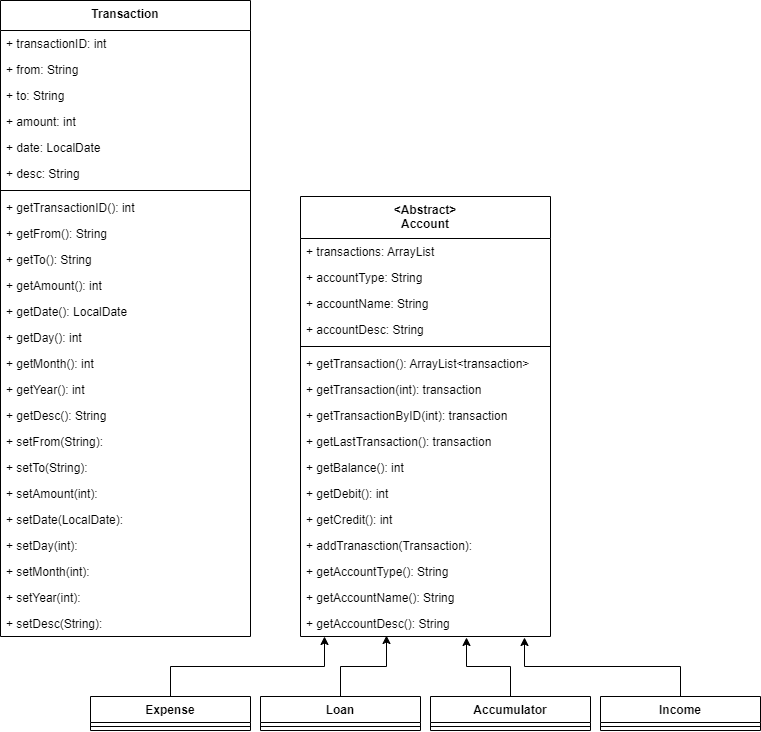

The diagram above was exported from draw.io. Its source (the exported page's mxGraphModel, read from the mxfile embedded in the PNG):
<mxGraphModel dx="838" dy="864" grid="1" gridSize="10" guides="1" tooltips="1" connect="1" arrows="1" fold="1" page="1" pageScale="1" pageWidth="827" pageHeight="1169" math="0" shadow="0">
  <root>
    <mxCell id="WIyWlLk6GJQsqaUBKTNV-0" />
    <mxCell id="WIyWlLk6GJQsqaUBKTNV-1" parent="WIyWlLk6GJQsqaUBKTNV-0" />
    <mxCell id="AU5doSR_ttoe2RqSpi61-8" value="&lt;Abstract&gt;&#10;Account" style="swimlane;fontStyle=1;align=center;verticalAlign=top;childLayout=stackLayout;horizontal=1;startSize=42;horizontalStack=0;resizeParent=1;resizeParentMax=0;resizeLast=0;collapsible=1;marginBottom=0;" vertex="1" parent="WIyWlLk6GJQsqaUBKTNV-1">
      <mxGeometry x="350" y="310" width="250" height="440" as="geometry" />
    </mxCell>
    <mxCell id="AU5doSR_ttoe2RqSpi61-9" value="+ transactions: ArrayList" style="text;strokeColor=none;fillColor=none;align=left;verticalAlign=top;spacingLeft=4;spacingRight=4;overflow=hidden;rotatable=0;points=[[0,0.5],[1,0.5]];portConstraint=eastwest;" vertex="1" parent="AU5doSR_ttoe2RqSpi61-8">
      <mxGeometry y="42" width="250" height="26" as="geometry" />
    </mxCell>
    <mxCell id="AU5doSR_ttoe2RqSpi61-103" value="+ accountType: String" style="text;strokeColor=none;fillColor=none;align=left;verticalAlign=top;spacingLeft=4;spacingRight=4;overflow=hidden;rotatable=0;points=[[0,0.5],[1,0.5]];portConstraint=eastwest;" vertex="1" parent="AU5doSR_ttoe2RqSpi61-8">
      <mxGeometry y="68" width="250" height="26" as="geometry" />
    </mxCell>
    <mxCell id="AU5doSR_ttoe2RqSpi61-104" value="+ accountName: String" style="text;strokeColor=none;fillColor=none;align=left;verticalAlign=top;spacingLeft=4;spacingRight=4;overflow=hidden;rotatable=0;points=[[0,0.5],[1,0.5]];portConstraint=eastwest;" vertex="1" parent="AU5doSR_ttoe2RqSpi61-8">
      <mxGeometry y="94" width="250" height="26" as="geometry" />
    </mxCell>
    <mxCell id="AU5doSR_ttoe2RqSpi61-105" value="+ accountDesc: String" style="text;strokeColor=none;fillColor=none;align=left;verticalAlign=top;spacingLeft=4;spacingRight=4;overflow=hidden;rotatable=0;points=[[0,0.5],[1,0.5]];portConstraint=eastwest;" vertex="1" parent="AU5doSR_ttoe2RqSpi61-8">
      <mxGeometry y="120" width="250" height="26" as="geometry" />
    </mxCell>
    <mxCell id="AU5doSR_ttoe2RqSpi61-10" value="" style="line;strokeWidth=1;fillColor=none;align=left;verticalAlign=middle;spacingTop=-1;spacingLeft=3;spacingRight=3;rotatable=0;labelPosition=right;points=[];portConstraint=eastwest;strokeColor=inherit;" vertex="1" parent="AU5doSR_ttoe2RqSpi61-8">
      <mxGeometry y="146" width="250" height="8" as="geometry" />
    </mxCell>
    <mxCell id="AU5doSR_ttoe2RqSpi61-11" value="+ getTransaction(): ArrayList&lt;transaction&gt;" style="text;strokeColor=none;fillColor=none;align=left;verticalAlign=top;spacingLeft=4;spacingRight=4;overflow=hidden;rotatable=0;points=[[0,0.5],[1,0.5]];portConstraint=eastwest;" vertex="1" parent="AU5doSR_ttoe2RqSpi61-8">
      <mxGeometry y="154" width="250" height="26" as="geometry" />
    </mxCell>
    <mxCell id="AU5doSR_ttoe2RqSpi61-14" value="+ getTransaction(int): transaction" style="text;strokeColor=none;fillColor=none;align=left;verticalAlign=top;spacingLeft=4;spacingRight=4;overflow=hidden;rotatable=0;points=[[0,0.5],[1,0.5]];portConstraint=eastwest;" vertex="1" parent="AU5doSR_ttoe2RqSpi61-8">
      <mxGeometry y="180" width="250" height="26" as="geometry" />
    </mxCell>
    <mxCell id="AU5doSR_ttoe2RqSpi61-102" value="+ getTransactionByID(int): transaction" style="text;strokeColor=none;fillColor=none;align=left;verticalAlign=top;spacingLeft=4;spacingRight=4;overflow=hidden;rotatable=0;points=[[0,0.5],[1,0.5]];portConstraint=eastwest;" vertex="1" parent="AU5doSR_ttoe2RqSpi61-8">
      <mxGeometry y="206" width="250" height="26" as="geometry" />
    </mxCell>
    <mxCell id="AU5doSR_ttoe2RqSpi61-13" value="+ getLastTransaction(): transaction" style="text;strokeColor=none;fillColor=none;align=left;verticalAlign=top;spacingLeft=4;spacingRight=4;overflow=hidden;rotatable=0;points=[[0,0.5],[1,0.5]];portConstraint=eastwest;" vertex="1" parent="AU5doSR_ttoe2RqSpi61-8">
      <mxGeometry y="232" width="250" height="26" as="geometry" />
    </mxCell>
    <mxCell id="AU5doSR_ttoe2RqSpi61-15" value="+ getBalance(): int" style="text;strokeColor=none;fillColor=none;align=left;verticalAlign=top;spacingLeft=4;spacingRight=4;overflow=hidden;rotatable=0;points=[[0,0.5],[1,0.5]];portConstraint=eastwest;" vertex="1" parent="AU5doSR_ttoe2RqSpi61-8">
      <mxGeometry y="258" width="250" height="26" as="geometry" />
    </mxCell>
    <mxCell id="AU5doSR_ttoe2RqSpi61-16" value="+ getDebit(): int" style="text;strokeColor=none;fillColor=none;align=left;verticalAlign=top;spacingLeft=4;spacingRight=4;overflow=hidden;rotatable=0;points=[[0,0.5],[1,0.5]];portConstraint=eastwest;" vertex="1" parent="AU5doSR_ttoe2RqSpi61-8">
      <mxGeometry y="284" width="250" height="26" as="geometry" />
    </mxCell>
    <mxCell id="AU5doSR_ttoe2RqSpi61-17" value="+ getCredit(): int" style="text;strokeColor=none;fillColor=none;align=left;verticalAlign=top;spacingLeft=4;spacingRight=4;overflow=hidden;rotatable=0;points=[[0,0.5],[1,0.5]];portConstraint=eastwest;" vertex="1" parent="AU5doSR_ttoe2RqSpi61-8">
      <mxGeometry y="310" width="250" height="26" as="geometry" />
    </mxCell>
    <mxCell id="AU5doSR_ttoe2RqSpi61-98" value="+ addTranasction(Transaction):" style="text;strokeColor=none;fillColor=none;align=left;verticalAlign=top;spacingLeft=4;spacingRight=4;overflow=hidden;rotatable=0;points=[[0,0.5],[1,0.5]];portConstraint=eastwest;" vertex="1" parent="AU5doSR_ttoe2RqSpi61-8">
      <mxGeometry y="336" width="250" height="26" as="geometry" />
    </mxCell>
    <mxCell id="AU5doSR_ttoe2RqSpi61-28" value="+ getAccountType(): String" style="text;strokeColor=none;fillColor=none;align=left;verticalAlign=top;spacingLeft=4;spacingRight=4;overflow=hidden;rotatable=0;points=[[0,0.5],[1,0.5]];portConstraint=eastwest;" vertex="1" parent="AU5doSR_ttoe2RqSpi61-8">
      <mxGeometry y="362" width="250" height="26" as="geometry" />
    </mxCell>
    <mxCell id="AU5doSR_ttoe2RqSpi61-40" value="+ getAccountName(): String" style="text;strokeColor=none;fillColor=none;align=left;verticalAlign=top;spacingLeft=4;spacingRight=4;overflow=hidden;rotatable=0;points=[[0,0.5],[1,0.5]];portConstraint=eastwest;" vertex="1" parent="AU5doSR_ttoe2RqSpi61-8">
      <mxGeometry y="388" width="250" height="26" as="geometry" />
    </mxCell>
    <mxCell id="AU5doSR_ttoe2RqSpi61-41" value="+ getAccountDesc(): String" style="text;strokeColor=none;fillColor=none;align=left;verticalAlign=top;spacingLeft=4;spacingRight=4;overflow=hidden;rotatable=0;points=[[0,0.5],[1,0.5]];portConstraint=eastwest;" vertex="1" parent="AU5doSR_ttoe2RqSpi61-8">
      <mxGeometry y="414" width="250" height="26" as="geometry" />
    </mxCell>
    <mxCell id="AU5doSR_ttoe2RqSpi61-67" style="edgeStyle=orthogonalEdgeStyle;rounded=0;orthogonalLoop=1;jettySize=auto;html=1;exitX=0.5;exitY=0;exitDx=0;exitDy=0;entryX=0.344;entryY=0.962;entryDx=0;entryDy=0;entryPerimeter=0;" edge="1" parent="WIyWlLk6GJQsqaUBKTNV-1" source="AU5doSR_ttoe2RqSpi61-23" target="AU5doSR_ttoe2RqSpi61-41">
      <mxGeometry relative="1" as="geometry" />
    </mxCell>
    <mxCell id="AU5doSR_ttoe2RqSpi61-23" value="Loan" style="swimlane;fontStyle=1;align=center;verticalAlign=top;childLayout=stackLayout;horizontal=1;startSize=26;horizontalStack=0;resizeParent=1;resizeParentMax=0;resizeLast=0;collapsible=1;marginBottom=0;" vertex="1" parent="WIyWlLk6GJQsqaUBKTNV-1">
      <mxGeometry x="310" y="810" width="160" height="34" as="geometry" />
    </mxCell>
    <mxCell id="AU5doSR_ttoe2RqSpi61-25" value="" style="line;strokeWidth=1;fillColor=none;align=left;verticalAlign=middle;spacingTop=-1;spacingLeft=3;spacingRight=3;rotatable=0;labelPosition=right;points=[];portConstraint=eastwest;strokeColor=inherit;" vertex="1" parent="AU5doSR_ttoe2RqSpi61-23">
      <mxGeometry y="26" width="160" height="8" as="geometry" />
    </mxCell>
    <mxCell id="AU5doSR_ttoe2RqSpi61-68" style="edgeStyle=orthogonalEdgeStyle;rounded=0;orthogonalLoop=1;jettySize=auto;html=1;exitX=0.5;exitY=0;exitDx=0;exitDy=0;entryX=0.096;entryY=1;entryDx=0;entryDy=0;entryPerimeter=0;" edge="1" parent="WIyWlLk6GJQsqaUBKTNV-1" source="AU5doSR_ttoe2RqSpi61-31" target="AU5doSR_ttoe2RqSpi61-41">
      <mxGeometry relative="1" as="geometry" />
    </mxCell>
    <mxCell id="AU5doSR_ttoe2RqSpi61-31" value="Expense" style="swimlane;fontStyle=1;align=center;verticalAlign=top;childLayout=stackLayout;horizontal=1;startSize=26;horizontalStack=0;resizeParent=1;resizeParentMax=0;resizeLast=0;collapsible=1;marginBottom=0;" vertex="1" parent="WIyWlLk6GJQsqaUBKTNV-1">
      <mxGeometry x="140" y="810" width="160" height="34" as="geometry" />
    </mxCell>
    <mxCell id="AU5doSR_ttoe2RqSpi61-33" value="" style="line;strokeWidth=1;fillColor=none;align=left;verticalAlign=middle;spacingTop=-1;spacingLeft=3;spacingRight=3;rotatable=0;labelPosition=right;points=[];portConstraint=eastwest;strokeColor=inherit;" vertex="1" parent="AU5doSR_ttoe2RqSpi61-31">
      <mxGeometry y="26" width="160" height="8" as="geometry" />
    </mxCell>
    <mxCell id="AU5doSR_ttoe2RqSpi61-66" style="edgeStyle=orthogonalEdgeStyle;rounded=0;orthogonalLoop=1;jettySize=auto;html=1;exitX=0.5;exitY=0;exitDx=0;exitDy=0;entryX=0.664;entryY=1.038;entryDx=0;entryDy=0;entryPerimeter=0;" edge="1" parent="WIyWlLk6GJQsqaUBKTNV-1" source="AU5doSR_ttoe2RqSpi61-46" target="AU5doSR_ttoe2RqSpi61-41">
      <mxGeometry relative="1" as="geometry" />
    </mxCell>
    <mxCell id="AU5doSR_ttoe2RqSpi61-46" value="Accumulator" style="swimlane;fontStyle=1;align=center;verticalAlign=top;childLayout=stackLayout;horizontal=1;startSize=26;horizontalStack=0;resizeParent=1;resizeParentMax=0;resizeLast=0;collapsible=1;marginBottom=0;" vertex="1" parent="WIyWlLk6GJQsqaUBKTNV-1">
      <mxGeometry x="480" y="810" width="160" height="34" as="geometry" />
    </mxCell>
    <mxCell id="AU5doSR_ttoe2RqSpi61-50" value="" style="line;strokeWidth=1;fillColor=none;align=left;verticalAlign=middle;spacingTop=-1;spacingLeft=3;spacingRight=3;rotatable=0;labelPosition=right;points=[];portConstraint=eastwest;strokeColor=inherit;" vertex="1" parent="AU5doSR_ttoe2RqSpi61-46">
      <mxGeometry y="26" width="160" height="8" as="geometry" />
    </mxCell>
    <mxCell id="AU5doSR_ttoe2RqSpi61-65" style="edgeStyle=orthogonalEdgeStyle;rounded=0;orthogonalLoop=1;jettySize=auto;html=1;exitX=0.5;exitY=0;exitDx=0;exitDy=0;entryX=0.896;entryY=1.038;entryDx=0;entryDy=0;entryPerimeter=0;" edge="1" parent="WIyWlLk6GJQsqaUBKTNV-1" source="AU5doSR_ttoe2RqSpi61-54" target="AU5doSR_ttoe2RqSpi61-41">
      <mxGeometry relative="1" as="geometry" />
    </mxCell>
    <mxCell id="AU5doSR_ttoe2RqSpi61-54" value="Income" style="swimlane;fontStyle=1;align=center;verticalAlign=top;childLayout=stackLayout;horizontal=1;startSize=26;horizontalStack=0;resizeParent=1;resizeParentMax=0;resizeLast=0;collapsible=1;marginBottom=0;" vertex="1" parent="WIyWlLk6GJQsqaUBKTNV-1">
      <mxGeometry x="650" y="810" width="160" height="34" as="geometry" />
    </mxCell>
    <mxCell id="AU5doSR_ttoe2RqSpi61-58" value="" style="line;strokeWidth=1;fillColor=none;align=left;verticalAlign=middle;spacingTop=-1;spacingLeft=3;spacingRight=3;rotatable=0;labelPosition=right;points=[];portConstraint=eastwest;strokeColor=inherit;" vertex="1" parent="AU5doSR_ttoe2RqSpi61-54">
      <mxGeometry y="26" width="160" height="8" as="geometry" />
    </mxCell>
    <mxCell id="AU5doSR_ttoe2RqSpi61-69" value="Transaction" style="swimlane;fontStyle=1;align=center;verticalAlign=top;childLayout=stackLayout;horizontal=1;startSize=30;horizontalStack=0;resizeParent=1;resizeParentMax=0;resizeLast=0;collapsible=1;marginBottom=0;" vertex="1" parent="WIyWlLk6GJQsqaUBKTNV-1">
      <mxGeometry x="50" y="114" width="250" height="636" as="geometry" />
    </mxCell>
    <mxCell id="AU5doSR_ttoe2RqSpi61-70" value="+ transactionID: int " style="text;strokeColor=none;fillColor=none;align=left;verticalAlign=top;spacingLeft=4;spacingRight=4;overflow=hidden;rotatable=0;points=[[0,0.5],[1,0.5]];portConstraint=eastwest;" vertex="1" parent="AU5doSR_ttoe2RqSpi61-69">
      <mxGeometry y="30" width="250" height="26" as="geometry" />
    </mxCell>
    <mxCell id="AU5doSR_ttoe2RqSpi61-81" value="+ from: String" style="text;strokeColor=none;fillColor=none;align=left;verticalAlign=top;spacingLeft=4;spacingRight=4;overflow=hidden;rotatable=0;points=[[0,0.5],[1,0.5]];portConstraint=eastwest;" vertex="1" parent="AU5doSR_ttoe2RqSpi61-69">
      <mxGeometry y="56" width="250" height="26" as="geometry" />
    </mxCell>
    <mxCell id="AU5doSR_ttoe2RqSpi61-82" value="+ to: String" style="text;strokeColor=none;fillColor=none;align=left;verticalAlign=top;spacingLeft=4;spacingRight=4;overflow=hidden;rotatable=0;points=[[0,0.5],[1,0.5]];portConstraint=eastwest;" vertex="1" parent="AU5doSR_ttoe2RqSpi61-69">
      <mxGeometry y="82" width="250" height="26" as="geometry" />
    </mxCell>
    <mxCell id="AU5doSR_ttoe2RqSpi61-83" value="+ amount: int" style="text;strokeColor=none;fillColor=none;align=left;verticalAlign=top;spacingLeft=4;spacingRight=4;overflow=hidden;rotatable=0;points=[[0,0.5],[1,0.5]];portConstraint=eastwest;" vertex="1" parent="AU5doSR_ttoe2RqSpi61-69">
      <mxGeometry y="108" width="250" height="26" as="geometry" />
    </mxCell>
    <mxCell id="AU5doSR_ttoe2RqSpi61-84" value="+ date: LocalDate" style="text;strokeColor=none;fillColor=none;align=left;verticalAlign=top;spacingLeft=4;spacingRight=4;overflow=hidden;rotatable=0;points=[[0,0.5],[1,0.5]];portConstraint=eastwest;" vertex="1" parent="AU5doSR_ttoe2RqSpi61-69">
      <mxGeometry y="134" width="250" height="26" as="geometry" />
    </mxCell>
    <mxCell id="AU5doSR_ttoe2RqSpi61-85" value="+ desc: String" style="text;strokeColor=none;fillColor=none;align=left;verticalAlign=top;spacingLeft=4;spacingRight=4;overflow=hidden;rotatable=0;points=[[0,0.5],[1,0.5]];portConstraint=eastwest;" vertex="1" parent="AU5doSR_ttoe2RqSpi61-69">
      <mxGeometry y="160" width="250" height="26" as="geometry" />
    </mxCell>
    <mxCell id="AU5doSR_ttoe2RqSpi61-71" value="" style="line;strokeWidth=1;fillColor=none;align=left;verticalAlign=middle;spacingTop=-1;spacingLeft=3;spacingRight=3;rotatable=0;labelPosition=right;points=[];portConstraint=eastwest;strokeColor=inherit;" vertex="1" parent="AU5doSR_ttoe2RqSpi61-69">
      <mxGeometry y="186" width="250" height="8" as="geometry" />
    </mxCell>
    <mxCell id="AU5doSR_ttoe2RqSpi61-72" value="+ getTransactionID(): int" style="text;strokeColor=none;fillColor=none;align=left;verticalAlign=top;spacingLeft=4;spacingRight=4;overflow=hidden;rotatable=0;points=[[0,0.5],[1,0.5]];portConstraint=eastwest;" vertex="1" parent="AU5doSR_ttoe2RqSpi61-69">
      <mxGeometry y="194" width="250" height="26" as="geometry" />
    </mxCell>
    <mxCell id="AU5doSR_ttoe2RqSpi61-73" value="+ getFrom(): String" style="text;strokeColor=none;fillColor=none;align=left;verticalAlign=top;spacingLeft=4;spacingRight=4;overflow=hidden;rotatable=0;points=[[0,0.5],[1,0.5]];portConstraint=eastwest;" vertex="1" parent="AU5doSR_ttoe2RqSpi61-69">
      <mxGeometry y="220" width="250" height="26" as="geometry" />
    </mxCell>
    <mxCell id="AU5doSR_ttoe2RqSpi61-74" value="+ getTo(): String" style="text;strokeColor=none;fillColor=none;align=left;verticalAlign=top;spacingLeft=4;spacingRight=4;overflow=hidden;rotatable=0;points=[[0,0.5],[1,0.5]];portConstraint=eastwest;" vertex="1" parent="AU5doSR_ttoe2RqSpi61-69">
      <mxGeometry y="246" width="250" height="26" as="geometry" />
    </mxCell>
    <mxCell id="AU5doSR_ttoe2RqSpi61-75" value="+ getAmount(): int" style="text;strokeColor=none;fillColor=none;align=left;verticalAlign=top;spacingLeft=4;spacingRight=4;overflow=hidden;rotatable=0;points=[[0,0.5],[1,0.5]];portConstraint=eastwest;" vertex="1" parent="AU5doSR_ttoe2RqSpi61-69">
      <mxGeometry y="272" width="250" height="26" as="geometry" />
    </mxCell>
    <mxCell id="AU5doSR_ttoe2RqSpi61-76" value="+ getDate(): LocalDate" style="text;strokeColor=none;fillColor=none;align=left;verticalAlign=top;spacingLeft=4;spacingRight=4;overflow=hidden;rotatable=0;points=[[0,0.5],[1,0.5]];portConstraint=eastwest;" vertex="1" parent="AU5doSR_ttoe2RqSpi61-69">
      <mxGeometry y="298" width="250" height="26" as="geometry" />
    </mxCell>
    <mxCell id="AU5doSR_ttoe2RqSpi61-77" value="+ getDay(): int" style="text;strokeColor=none;fillColor=none;align=left;verticalAlign=top;spacingLeft=4;spacingRight=4;overflow=hidden;rotatable=0;points=[[0,0.5],[1,0.5]];portConstraint=eastwest;" vertex="1" parent="AU5doSR_ttoe2RqSpi61-69">
      <mxGeometry y="324" width="250" height="26" as="geometry" />
    </mxCell>
    <mxCell id="AU5doSR_ttoe2RqSpi61-86" value="+ getMonth(): int" style="text;strokeColor=none;fillColor=none;align=left;verticalAlign=top;spacingLeft=4;spacingRight=4;overflow=hidden;rotatable=0;points=[[0,0.5],[1,0.5]];portConstraint=eastwest;" vertex="1" parent="AU5doSR_ttoe2RqSpi61-69">
      <mxGeometry y="350" width="250" height="26" as="geometry" />
    </mxCell>
    <mxCell id="AU5doSR_ttoe2RqSpi61-87" value="+ getYear(): int" style="text;strokeColor=none;fillColor=none;align=left;verticalAlign=top;spacingLeft=4;spacingRight=4;overflow=hidden;rotatable=0;points=[[0,0.5],[1,0.5]];portConstraint=eastwest;" vertex="1" parent="AU5doSR_ttoe2RqSpi61-69">
      <mxGeometry y="376" width="250" height="26" as="geometry" />
    </mxCell>
    <mxCell id="AU5doSR_ttoe2RqSpi61-101" value="+ getDesc(): String" style="text;strokeColor=none;fillColor=none;align=left;verticalAlign=top;spacingLeft=4;spacingRight=4;overflow=hidden;rotatable=0;points=[[0,0.5],[1,0.5]];portConstraint=eastwest;" vertex="1" parent="AU5doSR_ttoe2RqSpi61-69">
      <mxGeometry y="402" width="250" height="26" as="geometry" />
    </mxCell>
    <mxCell id="AU5doSR_ttoe2RqSpi61-99" value="+ setFrom(String):" style="text;strokeColor=none;fillColor=none;align=left;verticalAlign=top;spacingLeft=4;spacingRight=4;overflow=hidden;rotatable=0;points=[[0,0.5],[1,0.5]];portConstraint=eastwest;" vertex="1" parent="AU5doSR_ttoe2RqSpi61-69">
      <mxGeometry y="428" width="250" height="26" as="geometry" />
    </mxCell>
    <mxCell id="AU5doSR_ttoe2RqSpi61-100" value="+ setTo(String):" style="text;strokeColor=none;fillColor=none;align=left;verticalAlign=top;spacingLeft=4;spacingRight=4;overflow=hidden;rotatable=0;points=[[0,0.5],[1,0.5]];portConstraint=eastwest;" vertex="1" parent="AU5doSR_ttoe2RqSpi61-69">
      <mxGeometry y="454" width="250" height="26" as="geometry" />
    </mxCell>
    <mxCell id="AU5doSR_ttoe2RqSpi61-92" value="+ setAmount(int): " style="text;strokeColor=none;fillColor=none;align=left;verticalAlign=top;spacingLeft=4;spacingRight=4;overflow=hidden;rotatable=0;points=[[0,0.5],[1,0.5]];portConstraint=eastwest;" vertex="1" parent="AU5doSR_ttoe2RqSpi61-69">
      <mxGeometry y="480" width="250" height="26" as="geometry" />
    </mxCell>
    <mxCell id="AU5doSR_ttoe2RqSpi61-93" value="+ setDate(LocalDate):" style="text;strokeColor=none;fillColor=none;align=left;verticalAlign=top;spacingLeft=4;spacingRight=4;overflow=hidden;rotatable=0;points=[[0,0.5],[1,0.5]];portConstraint=eastwest;" vertex="1" parent="AU5doSR_ttoe2RqSpi61-69">
      <mxGeometry y="506" width="250" height="26" as="geometry" />
    </mxCell>
    <mxCell id="AU5doSR_ttoe2RqSpi61-94" value="+ setDay(int):" style="text;strokeColor=none;fillColor=none;align=left;verticalAlign=top;spacingLeft=4;spacingRight=4;overflow=hidden;rotatable=0;points=[[0,0.5],[1,0.5]];portConstraint=eastwest;" vertex="1" parent="AU5doSR_ttoe2RqSpi61-69">
      <mxGeometry y="532" width="250" height="26" as="geometry" />
    </mxCell>
    <mxCell id="AU5doSR_ttoe2RqSpi61-95" value="+ setMonth(int):" style="text;strokeColor=none;fillColor=none;align=left;verticalAlign=top;spacingLeft=4;spacingRight=4;overflow=hidden;rotatable=0;points=[[0,0.5],[1,0.5]];portConstraint=eastwest;" vertex="1" parent="AU5doSR_ttoe2RqSpi61-69">
      <mxGeometry y="558" width="250" height="26" as="geometry" />
    </mxCell>
    <mxCell id="AU5doSR_ttoe2RqSpi61-96" value="+ setYear(int):" style="text;strokeColor=none;fillColor=none;align=left;verticalAlign=top;spacingLeft=4;spacingRight=4;overflow=hidden;rotatable=0;points=[[0,0.5],[1,0.5]];portConstraint=eastwest;" vertex="1" parent="AU5doSR_ttoe2RqSpi61-69">
      <mxGeometry y="584" width="250" height="26" as="geometry" />
    </mxCell>
    <mxCell id="AU5doSR_ttoe2RqSpi61-88" value="+ setDesc(String): " style="text;strokeColor=none;fillColor=none;align=left;verticalAlign=top;spacingLeft=4;spacingRight=4;overflow=hidden;rotatable=0;points=[[0,0.5],[1,0.5]];portConstraint=eastwest;" vertex="1" parent="AU5doSR_ttoe2RqSpi61-69">
      <mxGeometry y="610" width="250" height="26" as="geometry" />
    </mxCell>
  </root>
</mxGraphModel>